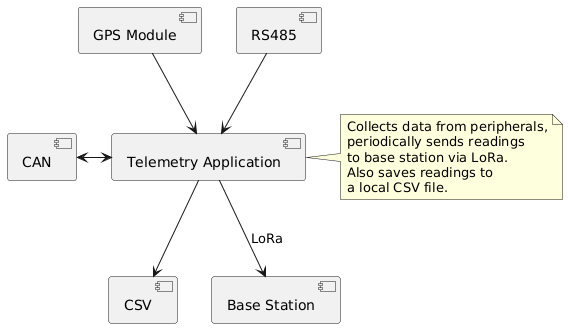

The diagram above was rendered by PlantUML. Its source (embedded in the PNG):
@startuml
component "Telemetry Application" as App

' Peripherals
component CAN
component "GPS Module" as GPS
component RS485

' Outputs
component CSV
component "Base Station" as Station

' Inputs to the application
CAN <-> App
GPS --> App
RS485 --> App

' Output from the application
App --> CSV
App --> Station : LoRa

note right of App
Collects data from peripherals,
periodically sends readings
to base station via LoRa.
Also saves readings to
a local CSV file.
end note
@enduml